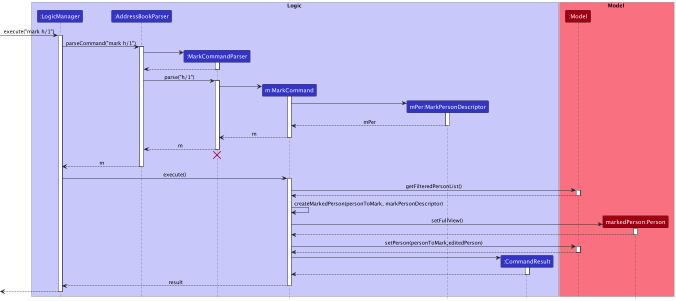

The diagram above was rendered by PlantUML. Its source (embedded in the PNG):
@startuml
!include style.puml

box Logic LOGIC_COLOR_T1
participant ":LogicManager" as LogicManager LOGIC_COLOR
participant ":AddressBookParser" as AddressBookParser LOGIC_COLOR
participant ":MarkCommandParser" as MarkCommandParser LOGIC_COLOR
participant "m:MarkCommand" as MarkCommand LOGIC_COLOR
participant "mPer:MarkPersonDescriptor" as MarkPersonDescriptor LOGIC_COLOR
participant ":CommandResult" as CommandResult LOGIC_COLOR
end box

box Model MODEL_COLOR_T1
participant ":Model" as Model MODEL_COLOR
participant "markedPerson:Person" as Person MODEL_COLOR
end box

[-> LogicManager : execute("mark h/1")
activate LogicManager

LogicManager -> AddressBookParser : parseCommand("mark h/1")
activate AddressBookParser

create MarkCommandParser
AddressBookParser -> MarkCommandParser
activate MarkCommandParser

MarkCommandParser --> AddressBookParser
deactivate MarkCommandParser

AddressBookParser -> MarkCommandParser : parse("h/1")
activate MarkCommandParser

create MarkCommand
MarkCommandParser -> MarkCommand
activate MarkCommand

create MarkPersonDescriptor
MarkCommand -> MarkPersonDescriptor
activate MarkPersonDescriptor

MarkPersonDescriptor --> MarkCommand : mPer
deactivate MarkPersonDescriptor

MarkCommand --> MarkCommandParser : m
deactivate MarkCommand

MarkCommandParser --> AddressBookParser : m
deactivate MarkCommandParser
'Hidden arrow to position the destroy marker below the end of the activation bar.
MarkCommandParser -[hidden]-> AddressBookParser
destroy MarkCommandParser

AddressBookParser --> LogicManager : m
deactivate AddressBookParser

LogicManager -> MarkCommand : execute()
activate MarkCommand

MarkCommand -> Model : getFilteredPersonList()
activate Model

Model --> MarkCommand
deactivate Model


MarkCommand -> MarkCommand : createMarkedPerson(personToMark, markPersonDescriptor)


create Person
MarkCommand -> Person : setFullView()
activate Person

Person --> MarkCommand
deactivate Person

MarkCommand -> Model : setPerson(personToMark,editedPerson)
activate Model

Model --> MarkCommand
deactivate Model

create CommandResult
MarkCommand -> CommandResult
activate CommandResult

CommandResult --> MarkCommand
deactivate CommandResult

MarkCommand --> LogicManager : result
deactivate MarkCommand

[<--LogicManager
deactivate LogicManager
@enduml